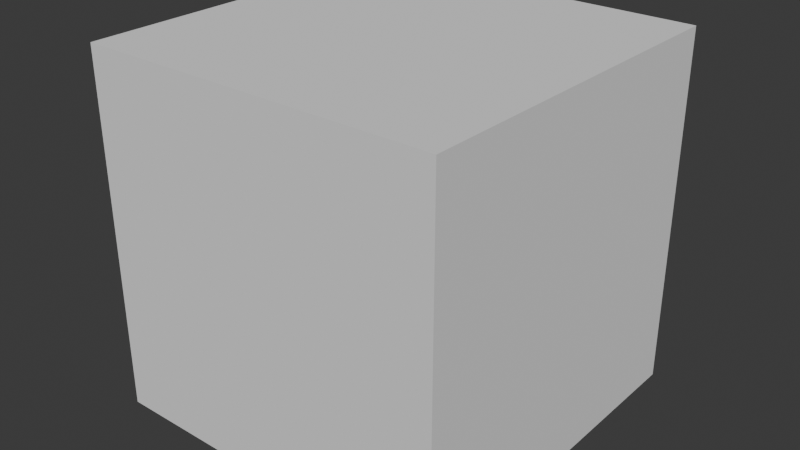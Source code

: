 # Source: invisible_cube.blend  (saved by Blender 5.1.30; exported with 4.5.12 LTS)
import bpy
from mathutils import Matrix  # noqa: F401  (used for matrix-valued properties, if any)

bpy.ops.wm.read_factory_settings(use_empty=True)
scene = bpy.context.scene
scene.name = 'Scene'

# ---- collections
col_invisible_cube = bpy.data.collections.new('invisible_cube'); scene.collection.children.link(col_invisible_cube)
col_cube_001 = bpy.data.collections.new('cube.001'); col_invisible_cube.children.link(col_cube_001)

# ---- images (referenced by path relative to the original .blend; pixels are not part of the script)
import os
ASSET_DIR = os.environ.get("B2B_ASSET_DIR", "")  # directory of the original .blend (textures are referenced by path, not embedded)
HERE = os.path.dirname(os.path.abspath(__file__))  # packed textures are extracted next to this script under _unpacked/

def load_image(name, relpath, width, height, colorspace="sRGB"):
    """Load a texture the original file referenced (path relative to the .blend, or extracted next to this script)."""
    p = next((c for c in (os.path.join(HERE, relpath), os.path.join(ASSET_DIR, relpath)) if relpath and os.path.exists(c)), "")
    if p:
        img = bpy.data.images.load(p, check_existing=True)
        img.name = name
    else:  # same state as the original file: an image datablock whose file is absent (Cycles renders it pink)
        img = bpy.data.images.new(name, width, height)
        img.source = "FILE"
        img.filepath = "//" + (relpath or name)
    img.colorspace_settings.name = colorspace
    return img
img_default_m_png = load_image('default_m.png', '', 1024, 1024, 'sRGB')
img_default_n_png = load_image('default_n.png', '', 1024, 1024, 'sRGB')
img_flat_white_png = load_image('flat_white.png', '', 1024, 1024, 'sRGB')

# ---- materials (node trees are filled in below, after node groups)
mat_cube = bpy.data.materials.new('cube')
mat_cube.use_backface_culling_lightprobe_volume = False
mat_cube.preview_render_type = 'FLAT'

# ---- material node trees
mat_cube.use_nodes = True; mat_cube.node_tree.nodes.clear()
_N = mat_cube.node_tree.nodes; _L = mat_cube.node_tree.links
n0 = _N.new('ShaderNodeSeparateXYZ'); n0.name = 'Separate XYZ'; n0.location = (-214, -143)
n1 = _N.new('ShaderNodeOutputMaterial'); n1.name = 'Material Output'; n1.location = (408, 311)
n2 = _N.new('ShaderNodeNormalMap'); n2.name = 'Normal Map'; n2.location = (-187, 74)
n3 = _N.new('ShaderNodeTexImage'); n3.name = 'Image Texture.002'; n3.location = (-520, -263)
n3.label = 'textureMaterial'
n3.image = img_default_m_png
n4 = _N.new('ShaderNodeTexImage'); n4.name = 'Image Texture.001'; n4.location = (-507, 33)
n4.label = 'textureNormal'
n4.image = img_default_n_png
n5 = _N.new('ShaderNodeBsdfPrincipled'); n5.name = 'Principled BSDF'; n5.location = (103, 244)
n5.label = 'Principled BSDF'
n5.inputs[3].default_value = 1.45
n6 = _N.new('ShaderNodeTexImage'); n6.name = 'Image Texture'; n6.location = (-515, 362)
n6.label = 'textureBase'
n6.image = img_flat_white_png
_L.new(n5.outputs[0], n1.inputs[0])
_L.new(n6.outputs[0], n5.inputs[0])
_L.new(n2.outputs[0], n5.inputs[5])
_L.new(n3.outputs[0], n0.inputs[0])
_L.new(n0.outputs[0], n5.inputs[2])
_L.new(n0.outputs[1], n5.inputs[1])
_L.new(n0.outputs[2], n5.inputs[27])
_L.new(n4.outputs[0], n2.inputs[1])
n1.is_active_output = True

# ---- world
world_world = bpy.data.worlds.new('World'); scene.world = world_world
world_world.use_nodes = True; world_world.node_tree.nodes.clear()
_N = world_world.node_tree.nodes; _L = world_world.node_tree.links
n0 = _N.new('ShaderNodeOutputWorld'); n0.name = 'World Output'; n0.location = (200, 100)
n1 = _N.new('ShaderNodeBackground'); n1.name = 'Background'; n1.location = (-200, 100)
n1.inputs[0].default_value = (0.05088, 0.05088, 0.05088, 1.0)
_L.new(n1.outputs[0], n0.inputs[0])
n0.is_active_output = True
world_world.color = (0.05088, 0.05088, 0.05088)
world_world.sun_shadow_jitter_overblur = 0.0

# ---- meshes
me_cube_002 = bpy.data.meshes.new('Cube.002')
me_cube_002.from_pydata([(-1.0, -1.0, -1.0), (-1.0, -1.0, 1.0), (-1.0, 1.0, -1.0), (-1.0, 1.0, 1.0), (1.0, -1.0, -1.0), (1.0, -1.0, 1.0), (1.0, 1.0, -1.0), (1.0, 1.0, 1.0)], [], [(0, 1, 3, 2), (2, 3, 7, 6), (6, 7, 5, 4), (4, 5, 1, 0), (2, 6, 4, 0), (7, 3, 1, 5)])
_uv = me_cube_002.uv_layers.new(name='UVMap')
_uv.uv.foreach_set('vector', [0.375, 0.0, 0.625, 0.0, 0.625, 0.25, 0.375, 0.25, 0.375, 0.25, 0.625, 0.25, 0.625, 0.5, 0.375, 0.5, 0.375, 0.5, 0.625, 0.5, 0.625, 0.75, 0.375, 0.75, 0.375, 0.75, 0.625, 0.75, 0.625, 1.0, 0.375, 1.0, 0.125, 0.5, 0.375, 0.5, 0.375, 0.75, 0.125, 0.75, 0.625, 0.5, 0.875, 0.5, 0.875, 0.75, 0.625, 0.75])
me_cube_002.update()
me_cube = bpy.data.meshes.new('Cube')
me_cube.from_pydata([], [], [])
me_cube.materials.append(None)
me_cube.use_mirror_vertex_groups = False
me_cube.update()

# ---- objects
ob_collision = bpy.data.objects.new('COLLISION', me_cube_002)
ob_cube = bpy.data.objects.new('Cube', me_cube)

# ---- transforms, parenting, visibility, modifiers, constraints
ob_collision.location = (0.0, 0.0, 0.0)
ob_collision.display_type = 'BOUNDS'
ob_cube.location = (0.0, 0.0, 0.0)
ob_cube.lock_rotations_4d = False
ob_cube.empty_display_type = 'ARROWS'
ob_cube.hide_viewport = True
ob_cube.hide_render = True
ob_cube.visible_camera = False
ob_cube.visible_shadow = False
ob_cube.lineart.crease_threshold = 0.0
ob_cube.material_slots[0].link = 'OBJECT'; ob_cube.material_slots[0].material = mat_cube

# ---- collection membership
col_invisible_cube.objects.link(ob_collision)
col_cube_001.objects.link(ob_cube)

# ---- scene / render settings (as saved in the file)
scene.frame_start = 1; scene.frame_end = 250; scene.frame_set(1)
scene.render.engine = 'BLENDER_EEVEE_NEXT'
scene.render.bake_bias = 0.0
scene.render.bake_samples = 0
scene.cycles.sampling_pattern = 'TABULATED_SOBOL'
scene.eevee.use_volume_custom_range = False
bpy.context.view_layer.update()

# ---- added for rendering (the .blend has no active camera and no usable light): camera, sun
cam_auto = bpy.data.cameras.new('AutoCamera')
cam_auto.lens = 50.0
cam_auto.sensor_width = 36.0
cam_auto.clip_end = 1000.0
ob_auto_camera = bpy.data.objects.new('AutoCamera', cam_auto)
scene.collection.objects.link(ob_auto_camera)
ob_auto_camera.location = (3.20507, -3.84609, 2.56406)
ob_auto_camera.rotation_euler = (1.09748, -7.21219e-08, 0.694738)
scene.camera = ob_auto_camera
light_auto_sun = bpy.data.lights.new('AutoSun', 'SUN')
light_auto_sun.energy = 3.0
light_auto_sun.angle = 0.0523599
ob_auto_sun = bpy.data.objects.new('AutoSun', light_auto_sun)
scene.collection.objects.link(ob_auto_sun)
ob_auto_sun.rotation_euler = (0.872665, 0.174533, 0.523599)
bpy.context.view_layer.update()
